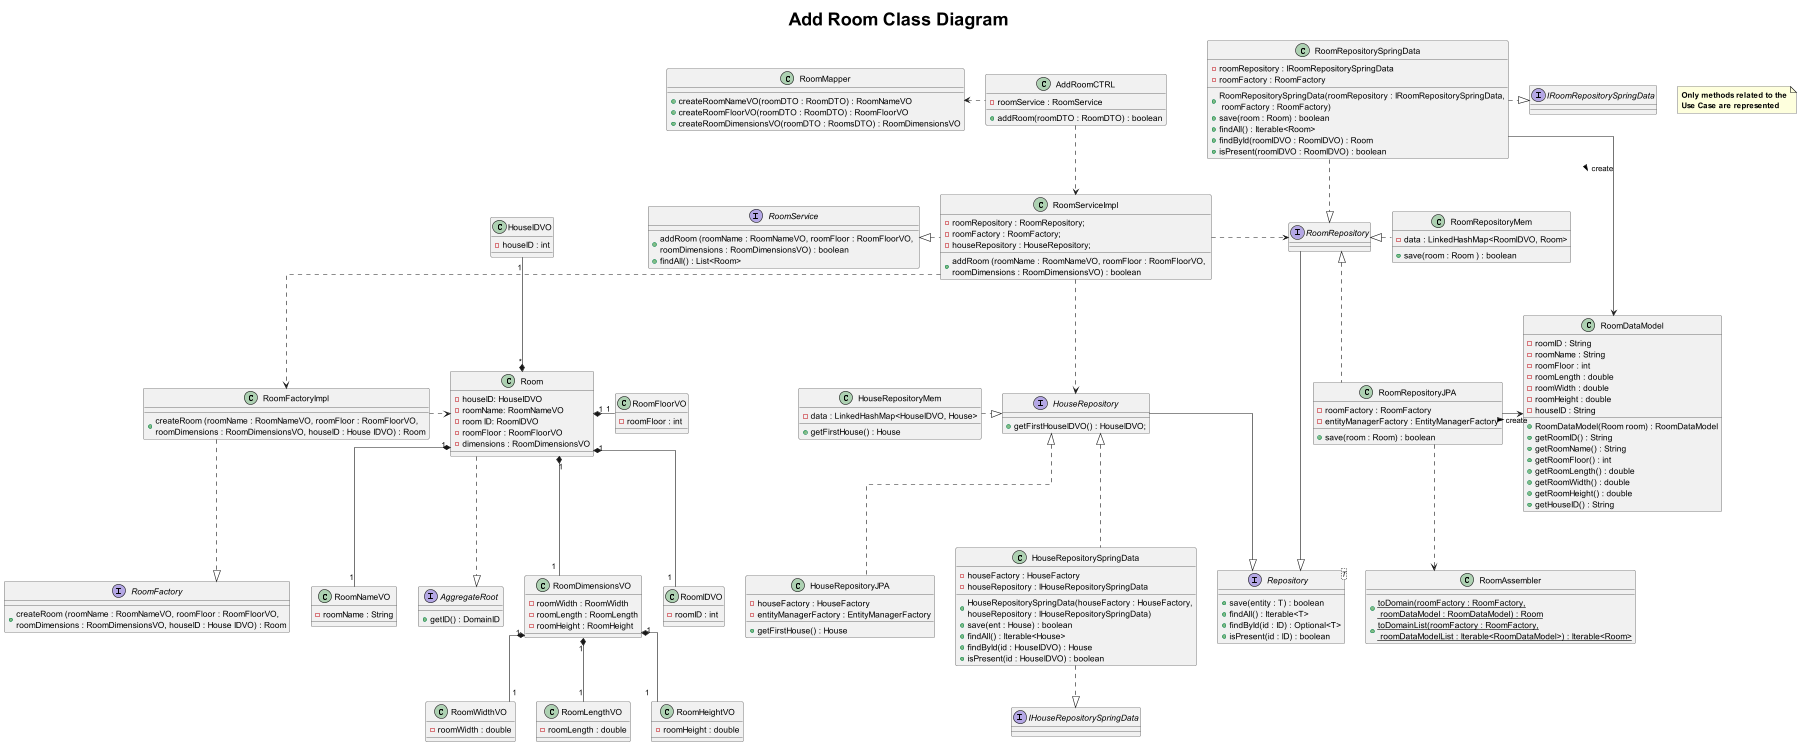

The diagram above was rendered by PlantUML. Its source (embedded in the PNG):
@startuml

title <size: 30> Add Room Class Diagram
note "<b>Only methods related to the\n<b>Use Case are represented" as N1
skinparam linetype ortho

interface Repository <T> {
    + save(entity : T) : boolean
    + findAll() : Iterable<T>
    + findById(id : ID) : Optional<T>
    + isPresent(id : ID) : boolean
}

interface HouseRepository {
    + getFirstHouseIDVO() : HouseIDVO;
}

interface RoomRepository {
}

interface RoomService{
    + addRoom (roomName : RoomNameVO, roomFloor : RoomFloorVO, \nroomDimensions : RoomDimensionsVO) : boolean
    + findAll() : List<Room>
}

interface AggregateRoot{
    + getID() : DomainID
}

class RoomMapper {
    + createRoomNameVO(roomDTO : RoomDTO) : RoomNameVO
    + createRoomFloorVO(roomDTO : RoomDTO) : RoomFloorVO
    + createRoomDimensionsVO(roomDTO : RoomsDTO) : RoomDimensionsVO
}


class AddRoomCTRL {
    - roomService : RoomService
    + addRoom(roomDTO : RoomDTO) : boolean
}

class RoomServiceImpl {
    - roomRepository : RoomRepository;
    - roomFactory : RoomFactory;
    - houseRepository : HouseRepository;
    + addRoom (roomName : RoomNameVO, roomFloor : RoomFloorVO, \nroomDimensions : RoomDimensionsVO) : boolean
}

class Room {
    - houseID: HouseIDVO
    - roomName: RoomNameVO
    - room ID: RoomIDVO
    - roomFloor : RoomFloorVO
    - dimensions : RoomDimensionsVO
}

class RoomDimensionsVO{
     - roomWidth : RoomWidth
     - roomLength : RoomLength
     - roomHeight : RoomHeight
}

class RoomWidthVO{
     - roomWidth : double
}

class RoomLengthVO{
     - roomLength : double
}

class RoomHeightVO{
     - roomHeight : double
}

class RoomIDVO{
     - roomID : int
}

class RoomNameVO{
     - roomName : String
}

class RoomFloorVO{
     - roomFloor : int
}

class HouseIDVO{
     - houseID : int
}
class HouseRepositoryMem{
    - data : LinkedHashMap<HouseIDVO, House>
    + getFirstHouse() : House
}

class RoomFactoryImpl{
    + createRoom (roomName : RoomNameVO, roomFloor : RoomFloorVO, \nroomDimensions : RoomDimensionsVO, houseID : House IDVO) : Room
}

interface RoomFactory {
    + createRoom (roomName : RoomNameVO, roomFloor : RoomFloorVO, \nroomDimensions : RoomDimensionsVO, houseID : House IDVO) : Room
}
class RoomRepositoryMem{
    - data : LinkedHashMap<RoomIDVO, Room>
    + save(room : Room ) : boolean
}

class HouseRepositoryJPA {
- houseFactory : HouseFactory
- entityManagerFactory : EntityManagerFactory
+ getFirstHouse() : House
}

class RoomRepositoryJPA {
- roomFactory : RoomFactory
- entityManagerFactory : EntityManagerFactory
+ save(room : Room) : boolean
}

class RoomDataModel {
- roomID : String
- roomName : String
- roomFloor : int
- roomLength : double
- roomWidth : double
- roomHeight : double
- houseID : String
+ RoomDataModel(Room room) : RoomDataModel
+ getRoomID() : String
+ getRoomName() : String
+ getRoomFloor() : int
+ getRoomLength() : double
+ getRoomWidth() : double
+ getRoomHeight() : double
+ getHouseID() : String
}

class RoomAssembler {
{static} + toDomain(roomFactory : RoomFactory,\n roomDataModel : RoomDataModel) : Room
{static} + toDomainList(roomFactory : RoomFactory,\n roomDataModelList : Iterable<RoomDataModel>) : Iterable<Room>
}

interface IHouseRepositorySpringData {
}

class HouseRepositorySpringData {
    - houseFactory : HouseFactory
    - houseRepository : IHouseRepositorySpringData
    + HouseRepositorySpringData(houseFactory : HouseFactory,\nhouseRepository : IHouseRepositorySpringData)
    + save(ent : House) : boolean
    + findAll() : Iterable<House>
    + findById(id : HouseIDVO) : House
    + isPresent(id : HouseIDVO) : boolean
}

interface IRoomRepositorySpringData {
}

class RoomRepositorySpringData {
    - roomRepository : IRoomRepositorySpringData
    - roomFactory : RoomFactory
    + RoomRepositorySpringData(roomRepository : IRoomRepositorySpringData,\n roomFactory : RoomFactory)
    + save(room : Room) : boolean
    + findAll() : Iterable<Room>
    + findById(roomIDVO : RoomIDVO) : Room
    + isPresent(roomIDVO : RoomIDVO) : boolean
}

AddRoomCTRL ..left> RoomMapper
AddRoomCTRL ..> RoomServiceImpl
RoomServiceImpl ..down> RoomFactoryImpl
RoomServiceImpl ..down> HouseRepository
RoomServiceImpl ..right> RoomRepository
RoomFactoryImpl ..right> Room
RoomFactoryImpl ..|> RoomFactory
HouseRepository <|.left HouseRepositoryMem
RoomRepository <|.down RoomRepositoryMem
HouseRepository --|> Repository
RoomRepository --|> Repository
RoomServiceImpl ..left|> RoomService
HouseRepository <|.. HouseRepositoryJPA
RoomRepository <|..down RoomRepositoryJPA
RoomRepositoryJPA ..> RoomAssembler
RoomRepositoryJPA -> RoomDataModel : create >
HouseRepository <|.. HouseRepositorySpringData
HouseRepositorySpringData -down.|> IHouseRepositorySpringData
RoomRepository <|.-up RoomRepositorySpringData
RoomRepositorySpringData -right.|> IRoomRepositorySpringData
RoomRepositorySpringData -> RoomDataModel : create >

' Aggregation relationships
Room "1" *--down "1" RoomNameVO
Room "1" *--down "1" RoomIDVO
Room "1" *--right "1" RoomFloorVO
Room "1" *--down "1" RoomDimensionsVO
Room "*" *--up "1" HouseIDVO
Room ..|> AggregateRoot
RoomDimensionsVO "1" *-- "1" RoomLengthVO
RoomDimensionsVO "1" *-- "1" RoomWidthVO
RoomDimensionsVO "1" *-- "1" RoomHeightVO

@enduml